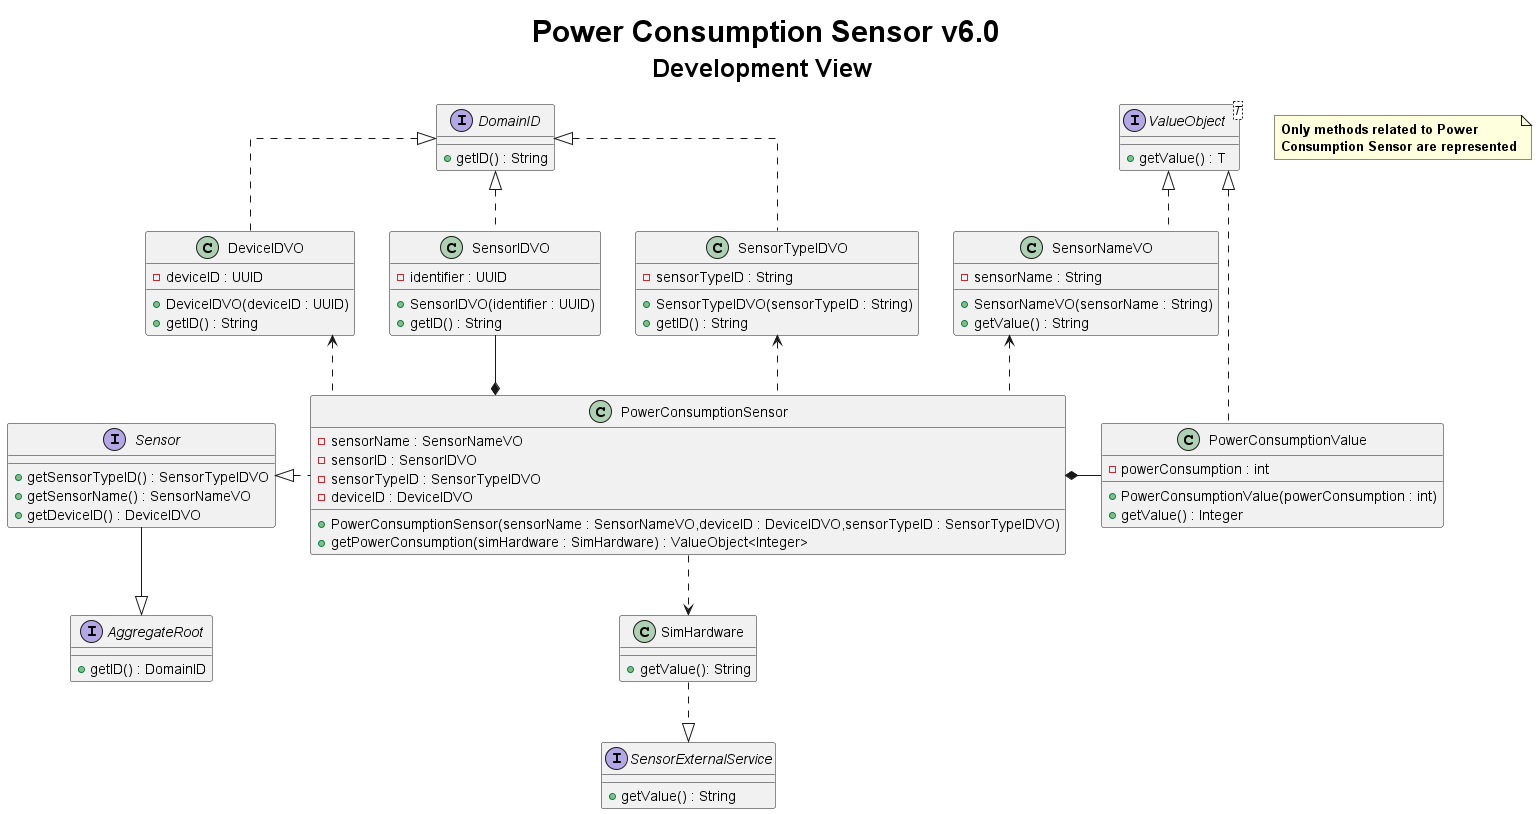

The diagram above was rendered by PlantUML. Its source (embedded in the PNG):
@startuml
title <size: 30> Power Consumption Sensor v6.0\n<size: 25>Development View

skinparam linetype ortho

note "<b>Only methods related to Power \n<b>Consumption Sensor are represented" as 1

interface Sensor {
    +getSensorTypeID() : SensorTypeIDVO
    +getSensorName() : SensorNameVO
    +getDeviceID() : DeviceIDVO
}

interface AggregateRoot {
    + getID() : DomainID
}

interface DomainID{
    + getID() : String
}

interface ValueObject<T> {
    + getValue() : T
}

class PowerConsumptionSensor{
    - sensorName : SensorNameVO
    - sensorID : SensorIDVO
    - sensorTypeID : SensorTypeIDVO
    - deviceID : DeviceIDVO

    + PowerConsumptionSensor(sensorName : SensorNameVO,deviceID : DeviceIDVO,sensorTypeID : SensorTypeIDVO)
    + getPowerConsumption(simHardware : SimHardware) : ValueObject<Integer>
}

class PowerConsumptionValue{
    - powerConsumption : int

    + PowerConsumptionValue(powerConsumption : int)
    + getValue() : Integer
}

class SimHardware{
    + getValue(): String
}

class SensorNameVO{
    - sensorName : String
    + SensorNameVO(sensorName : String)
    + getValue() : String
}

class SensorIDVO{
    - identifier : UUID
    + SensorIDVO(identifier : UUID)
    + getID() : String
}


class SensorTypeIDVO{
    - sensorTypeID : String
    + SensorTypeIDVO(sensorTypeID : String)
    + getID() : String
}

class DeviceIDVO{
    - deviceID : UUID
    + DeviceIDVO(deviceID : UUID)
    + getID() : String
}

interface SensorExternalService{
    + getValue() : String
}


Sensor --|> AggregateRoot
Sensor <|..right PowerConsumptionSensor
SimHardware <..up PowerConsumptionSensor
SimHardware ..|> SensorExternalService

SensorNameVO <.. PowerConsumptionSensor
SensorIDVO --* PowerConsumptionSensor
PowerConsumptionValue --left* PowerConsumptionSensor
SensorTypeIDVO <.. PowerConsumptionSensor
DeviceIDVO <.. PowerConsumptionSensor

ValueObject <|.. SensorNameVO
DomainID  <|.. SensorIDVO
DomainID  <|.. SensorTypeIDVO
DomainID  <|.. DeviceIDVO

ValueObject <|.. PowerConsumptionValue

@enduml